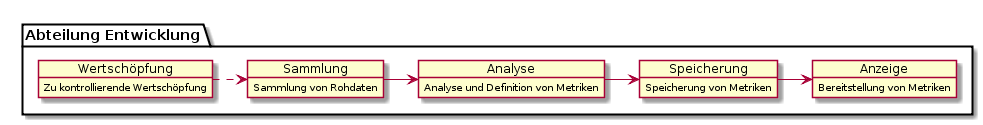

The diagram above was rendered by PlantUML. Its source (embedded in the PNG):
@startuml
package "Abteilung Entwicklung" {
   object Wertschöpfung {
   Zu kontrollierende Wertschöpfung
   }

   object Sammlung {
      Sammlung von Rohdaten
   }
   object Analyse {
      Analyse und Definition von Metriken
   }
   object Speicherung {
      Speicherung von Metriken
   }
   object Anzeige {
      Bereitstellung von Metriken
   }
}

Wertschöpfung .> Sammlung
Sammlung -> Analyse
Analyse -> Speicherung
Speicherung -> Anzeige

@enduml